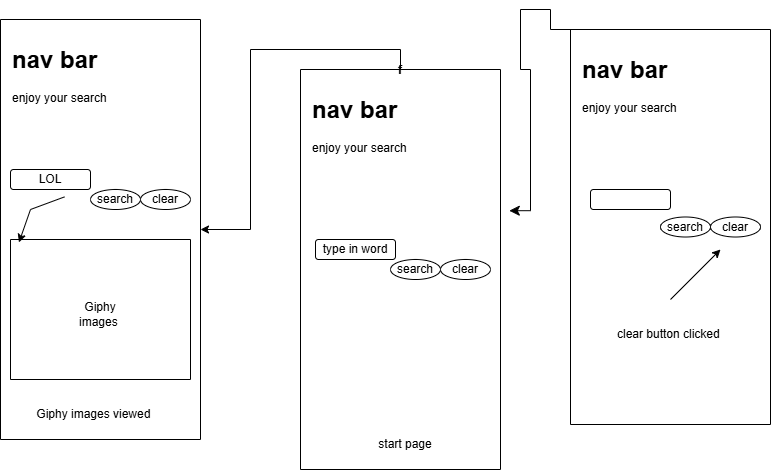

The diagram above was exported from draw.io. Its source (the exported page's mxGraphModel, read from the mxfile embedded in the PNG):
<mxGraphModel dx="878" dy="584" grid="1" gridSize="10" guides="1" tooltips="1" connect="1" arrows="1" fold="1" page="1" pageScale="1" pageWidth="850" pageHeight="1100" math="0" shadow="0">
  <root>
    <mxCell id="0" />
    <mxCell id="1" parent="0" />
    <mxCell id="NKY7vV74wBIJ2tn03Q_1-3" edge="1" parent="1" source="NKY7vV74wBIJ2tn03Q_1-2" style="edgeStyle=orthogonalEdgeStyle;rounded=0;orthogonalLoop=1;jettySize=auto;html=1;exitX=0.5;exitY=0;exitDx=0;exitDy=0;" target="NKY7vV74wBIJ2tn03Q_1-4">
      <mxGeometry relative="1" as="geometry">
        <mxPoint x="210" y="350" as="targetPoint" />
      </mxGeometry>
    </mxCell>
    <mxCell id="NKY7vV74wBIJ2tn03Q_1-2" parent="1" style="swimlane;startSize=0;" value="f" vertex="1">
      <mxGeometry height="400" width="200" x="330" y="120" as="geometry" />
    </mxCell>
    <mxCell id="NKY7vV74wBIJ2tn03Q_1-7" parent="NKY7vV74wBIJ2tn03Q_1-2" style="text;html=1;whiteSpace=wrap;overflow=hidden;rounded=0;" value="&lt;h1 style=&quot;margin-top: 0px;&quot;&gt;nav bar&lt;/h1&gt;&lt;p&gt;enjoy your search&lt;/p&gt;&lt;p&gt;&lt;br&gt;&lt;/p&gt;&lt;p&gt;&lt;br&gt;&lt;/p&gt;" vertex="1">
      <mxGeometry height="80" width="180" x="10" y="20" as="geometry" />
    </mxCell>
    <mxCell id="NKY7vV74wBIJ2tn03Q_1-8" parent="NKY7vV74wBIJ2tn03Q_1-2" style="rounded=1;whiteSpace=wrap;html=1;" value="type in word" vertex="1">
      <mxGeometry height="20" width="80" x="15" y="170" as="geometry" />
    </mxCell>
    <mxCell id="NKY7vV74wBIJ2tn03Q_1-19" parent="NKY7vV74wBIJ2tn03Q_1-2" style="ellipse;whiteSpace=wrap;html=1;" value="search" vertex="1">
      <mxGeometry height="20" width="50" x="90" y="190" as="geometry" />
    </mxCell>
    <mxCell id="NKY7vV74wBIJ2tn03Q_1-18" parent="NKY7vV74wBIJ2tn03Q_1-2" style="ellipse;whiteSpace=wrap;html=1;" value="clear" vertex="1">
      <mxGeometry height="20" width="50" x="140" y="190" as="geometry" />
    </mxCell>
    <mxCell id="NKY7vV74wBIJ2tn03Q_1-25" parent="NKY7vV74wBIJ2tn03Q_1-2" style="text;html=1;whiteSpace=wrap;strokeColor=none;fillColor=none;align=center;verticalAlign=middle;rounded=0;" value="start page" vertex="1">
      <mxGeometry height="30" width="150" x="30" y="360" as="geometry" />
    </mxCell>
    <mxCell id="NKY7vV74wBIJ2tn03Q_1-4" parent="1" style="swimlane;startSize=0;" value="" vertex="1">
      <mxGeometry height="420" width="200" x="30" y="70" as="geometry" />
    </mxCell>
    <mxCell id="NKY7vV74wBIJ2tn03Q_1-14" parent="NKY7vV74wBIJ2tn03Q_1-4" style="text;html=1;whiteSpace=wrap;overflow=hidden;rounded=0;" value="&lt;h1 style=&quot;margin-top: 0px;&quot;&gt;nav bar&lt;/h1&gt;&lt;p&gt;enjoy your search&lt;/p&gt;&lt;p&gt;&lt;br&gt;&lt;/p&gt;&lt;p&gt;&lt;br&gt;&lt;/p&gt;" vertex="1">
      <mxGeometry height="80" width="180" x="10" y="20" as="geometry" />
    </mxCell>
    <mxCell id="NKY7vV74wBIJ2tn03Q_1-16" parent="NKY7vV74wBIJ2tn03Q_1-4" style="rounded=1;whiteSpace=wrap;html=1;" value="LOL" vertex="1">
      <mxGeometry height="20" width="80" x="10" y="150" as="geometry" />
    </mxCell>
    <mxCell id="NKY7vV74wBIJ2tn03Q_1-17" parent="NKY7vV74wBIJ2tn03Q_1-4" style="ellipse;whiteSpace=wrap;html=1;" value="search" vertex="1">
      <mxGeometry height="20" width="50" x="90" y="170" as="geometry" />
    </mxCell>
    <mxCell id="NKY7vV74wBIJ2tn03Q_1-9" parent="NKY7vV74wBIJ2tn03Q_1-4" style="ellipse;whiteSpace=wrap;html=1;" value="clear" vertex="1">
      <mxGeometry height="20" width="50" x="140" y="170" as="geometry" />
    </mxCell>
    <mxCell id="NKY7vV74wBIJ2tn03Q_1-22" parent="NKY7vV74wBIJ2tn03Q_1-4" style="swimlane;startSize=0;" value="" vertex="1">
      <mxGeometry height="140" width="180" x="10" y="220" as="geometry" />
    </mxCell>
    <mxCell id="NKY7vV74wBIJ2tn03Q_1-23" parent="NKY7vV74wBIJ2tn03Q_1-22" style="text;html=1;whiteSpace=wrap;strokeColor=none;fillColor=none;align=center;verticalAlign=middle;rounded=0;" value="Giphy images&amp;nbsp;" vertex="1">
      <mxGeometry height="30" width="60" x="60" y="60" as="geometry" />
    </mxCell>
    <mxCell id="NKY7vV74wBIJ2tn03Q_1-12" parent="NKY7vV74wBIJ2tn03Q_1-4" style="text;html=1;whiteSpace=wrap;strokeColor=none;fillColor=none;align=center;verticalAlign=middle;rounded=0;" value="Giphy images viewed&amp;nbsp;" vertex="1">
      <mxGeometry height="30" width="150" x="20" y="380" as="geometry" />
    </mxCell>
    <mxCell id="NKY7vV74wBIJ2tn03Q_1-33" edge="1" parent="NKY7vV74wBIJ2tn03Q_1-4" source="NKY7vV74wBIJ2tn03Q_1-16" style="endArrow=classic;html=1;rounded=0;exitX=0.675;exitY=1.37;exitDx=0;exitDy=0;exitPerimeter=0;entryX=0.047;entryY=0.021;entryDx=0;entryDy=0;entryPerimeter=0;" target="NKY7vV74wBIJ2tn03Q_1-22" value="">
      <mxGeometry height="50" relative="1" width="50" as="geometry">
        <Array as="points">
          <mxPoint x="30" y="190" />
        </Array>
        <mxPoint x="20" y="220" as="sourcePoint" />
        <mxPoint x="70" y="170" as="targetPoint" />
      </mxGeometry>
    </mxCell>
    <mxCell id="NKY7vV74wBIJ2tn03Q_1-5" parent="1" style="swimlane;startSize=0;" value="" vertex="1">
      <mxGeometry height="395" width="200" x="600" y="80" as="geometry" />
    </mxCell>
    <mxCell id="NKY7vV74wBIJ2tn03Q_1-15" parent="NKY7vV74wBIJ2tn03Q_1-5" style="text;html=1;whiteSpace=wrap;overflow=hidden;rounded=0;" value="&lt;h1 style=&quot;margin-top: 0px;&quot;&gt;nav bar&lt;/h1&gt;&lt;p&gt;enjoy your search&lt;/p&gt;&lt;p&gt;&lt;br&gt;&lt;/p&gt;&lt;p&gt;&lt;br&gt;&lt;/p&gt;" vertex="1">
      <mxGeometry height="80" width="180" x="10" y="20" as="geometry" />
    </mxCell>
    <mxCell id="NKY7vV74wBIJ2tn03Q_1-10" parent="NKY7vV74wBIJ2tn03Q_1-5" style="ellipse;whiteSpace=wrap;html=1;" value="search" vertex="1">
      <mxGeometry height="20" width="50" x="90" y="187.5" as="geometry" />
    </mxCell>
    <mxCell id="NKY7vV74wBIJ2tn03Q_1-20" parent="NKY7vV74wBIJ2tn03Q_1-5" style="ellipse;whiteSpace=wrap;html=1;" value="clear" vertex="1">
      <mxGeometry height="20" width="50" x="140" y="187.5" as="geometry" />
    </mxCell>
    <mxCell id="NKY7vV74wBIJ2tn03Q_1-21" parent="NKY7vV74wBIJ2tn03Q_1-5" style="rounded=1;whiteSpace=wrap;html=1;" value="" vertex="1">
      <mxGeometry height="20" width="80" x="20" y="160" as="geometry" />
    </mxCell>
    <mxCell id="NKY7vV74wBIJ2tn03Q_1-28" parent="NKY7vV74wBIJ2tn03Q_1-5" style="text;html=1;whiteSpace=wrap;strokeColor=none;fillColor=none;align=center;verticalAlign=middle;rounded=0;" value="clear button clicked&amp;nbsp;" vertex="1">
      <mxGeometry height="130" width="180" x="10" y="240" as="geometry" />
    </mxCell>
    <mxCell id="NKY7vV74wBIJ2tn03Q_1-31" edge="1" parent="NKY7vV74wBIJ2tn03Q_1-5" style="endArrow=classic;html=1;rounded=0;" value="">
      <mxGeometry height="50" relative="1" width="50" as="geometry">
        <mxPoint x="100" y="270" as="sourcePoint" />
        <mxPoint x="150" y="220" as="targetPoint" />
      </mxGeometry>
    </mxCell>
    <mxCell id="NKY7vV74wBIJ2tn03Q_1-6" edge="1" parent="1" source="NKY7vV74wBIJ2tn03Q_1-5" style="edgeStyle=segmentEdgeStyle;endArrow=classic;html=1;curved=0;rounded=0;endSize=8;startSize=8;sourcePerimeterSpacing=0;targetPerimeterSpacing=0;exitX=0.25;exitY=0;exitDx=0;exitDy=0;entryX=1.044;entryY=0.353;entryDx=0;entryDy=0;entryPerimeter=0;" target="NKY7vV74wBIJ2tn03Q_1-2" value="">
      <mxGeometry relative="1" width="100" as="geometry">
        <Array as="points">
          <mxPoint x="580" y="80" />
          <mxPoint x="580" y="60" />
          <mxPoint x="550" y="60" />
          <mxPoint x="550" y="120" />
          <mxPoint x="560" y="120" />
          <mxPoint x="560" y="261" />
        </Array>
        <mxPoint x="520" y="20" as="sourcePoint" />
        <mxPoint x="560" y="70" as="targetPoint" />
      </mxGeometry>
    </mxCell>
  </root>
</mxGraphModel>